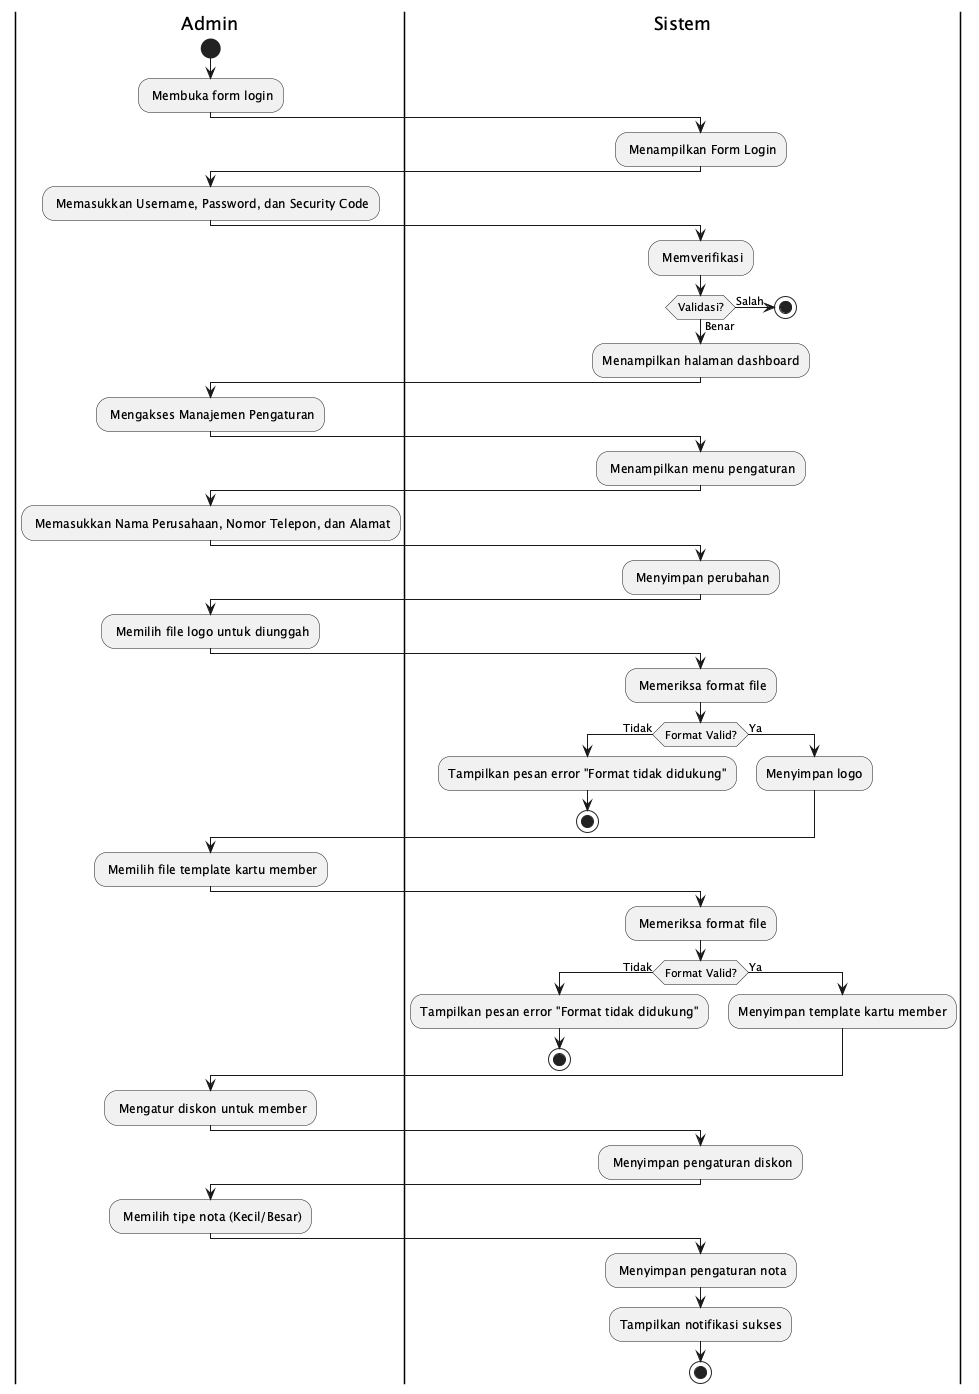

The diagram above was rendered by PlantUML. Its source (embedded in the PNG):
@startuml
|Admin|
start
: Membuka form login;
|Sistem|
: Menampilkan Form Login;
|Admin|
: Memasukkan Username, Password, dan Security Code;
|Sistem|
: Memverifikasi;

if (Validasi?) then (Salah)
    stop
else (Benar)
    :Menampilkan halaman dashboard;
endif

|Admin|
: Mengakses Manajemen Pengaturan;
|Sistem|
: Menampilkan menu pengaturan;

|Admin|
: Memasukkan Nama Perusahaan, Nomor Telepon, dan Alamat;
|Sistem|
: Menyimpan perubahan;

|Admin|
: Memilih file logo untuk diunggah;
|Sistem|
: Memeriksa format file;
if (Format Valid?) then (Tidak)
    :Tampilkan pesan error "Format tidak didukung";
    stop
else (Ya)
    :Menyimpan logo;
endif

|Admin|
: Memilih file template kartu member;
|Sistem|
: Memeriksa format file;
if (Format Valid?) then (Tidak)
    :Tampilkan pesan error "Format tidak didukung";
    stop
else (Ya)
    :Menyimpan template kartu member;
endif

|Admin|
: Mengatur diskon untuk member;
|Sistem|
: Menyimpan pengaturan diskon;

|Admin|
: Memilih tipe nota (Kecil/Besar);
|Sistem|
: Menyimpan pengaturan nota;

:Tampilkan notifikasi sukses;
stop
@enduml